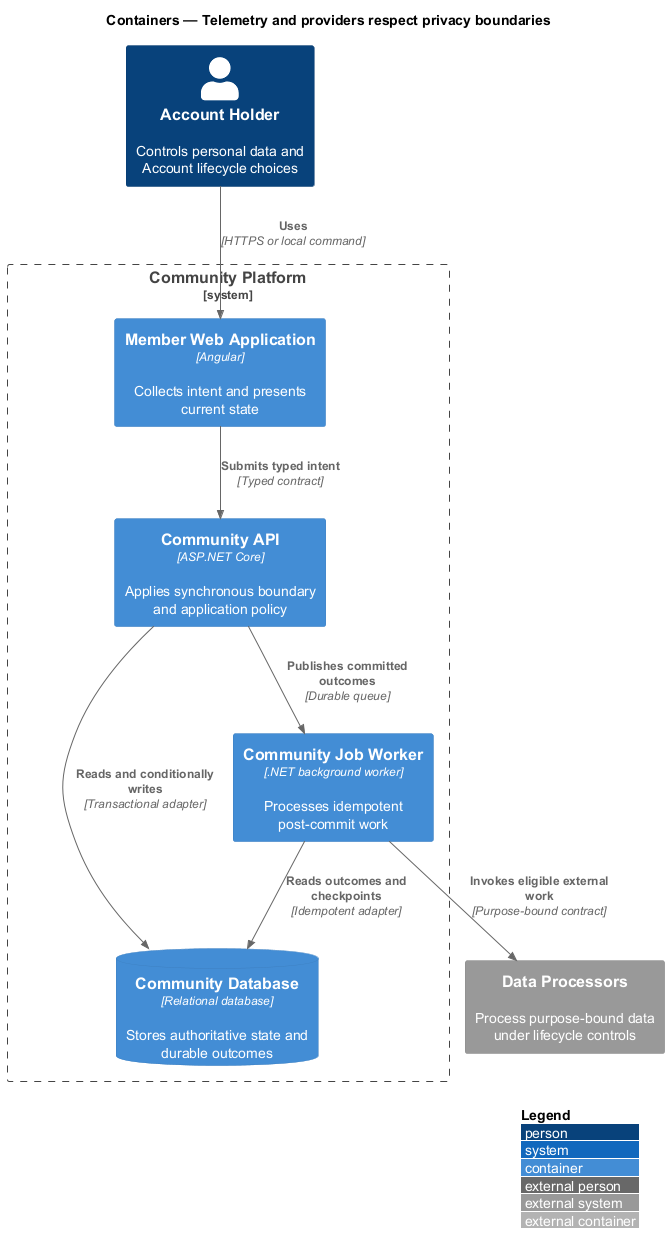

The diagram above was rendered by PlantUML. Its source (embedded in the PNG):
@startuml
!include <C4/C4_Container>
LAYOUT_WITH_LEGEND()
title Containers — Telemetry and providers respect privacy boundaries

Person(actor, "Account Holder", "Controls personal data and Account lifecycle choices")
System_Ext(external, "Data Processors", "Process purpose-bound data under lifecycle controls")
System_Boundary(system, "Community Platform") {
  Container(frontend, "Member Web Application", "Angular", "Collects intent and presents current state")
  Container(backend, "Community API", "ASP.NET Core", "Applies synchronous boundary and application policy")
  Container(worker, "Community Job Worker", ".NET background worker", "Processes idempotent post-commit work")
  ContainerDb(store, "Community Database", "Relational database", "Stores authoritative state and durable outcomes")
}

Rel(actor, frontend, "Uses", "HTTPS or local command")
Rel(frontend, backend, "Submits typed intent", "Typed contract")
Rel(backend, store, "Reads and conditionally writes", "Transactional adapter")
Rel(backend, worker, "Publishes committed outcomes", "Durable queue")
Rel(worker, store, "Reads outcomes and checkpoints", "Idempotent adapter")
Rel(worker, external, "Invokes eligible external work", "Purpose-bound contract")
@enduml